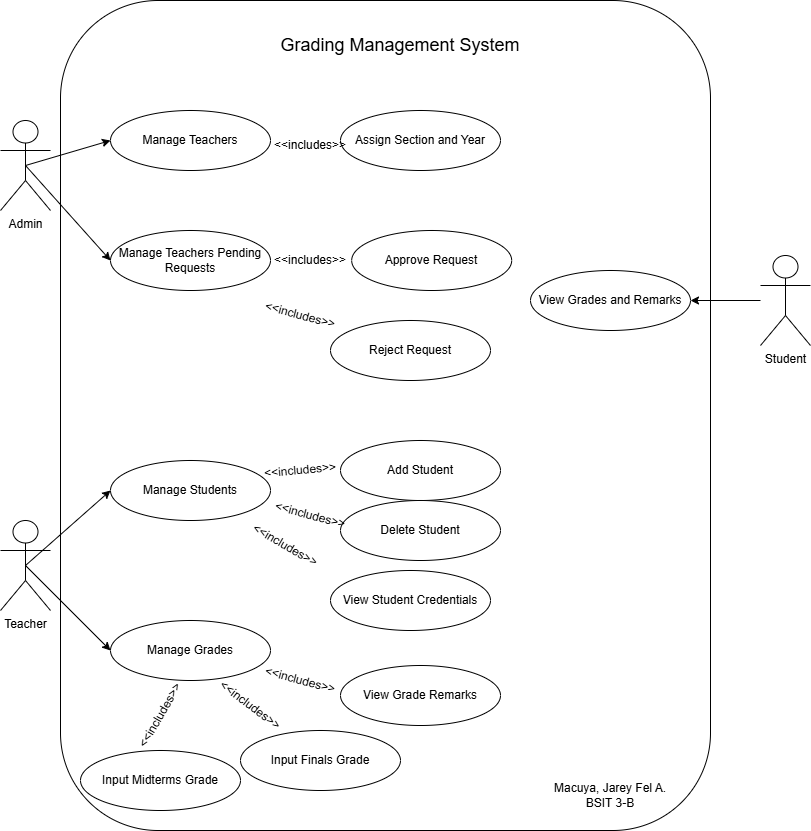

The diagram above was exported from draw.io. Its source (the exported page's mxGraphModel, read from the mxfile embedded in the PNG):
<mxGraphModel dx="1328" dy="1703" grid="1" gridSize="10" guides="1" tooltips="1" connect="1" arrows="1" fold="1" page="1" pageScale="1" pageWidth="850" pageHeight="1100" math="0" shadow="0">
  <root>
    <mxCell id="0" />
    <mxCell id="1" parent="0" />
    <mxCell id="v_WTeH71W5f77YDiEu_A-1" parent="1" style="rounded=1;whiteSpace=wrap;html=1;" value="" vertex="1">
      <mxGeometry height="830" width="650" x="90" y="-1060" as="geometry" />
    </mxCell>
    <mxCell id="v_WTeH71W5f77YDiEu_A-2" edge="1" parent="1" source="v_WTeH71W5f77YDiEu_A-4" style="rounded=0;orthogonalLoop=1;jettySize=auto;html=1;exitX=0.5;exitY=0.5;exitDx=0;exitDy=0;exitPerimeter=0;entryX=0;entryY=0.5;entryDx=0;entryDy=0;" target="v_WTeH71W5f77YDiEu_A-10">
      <mxGeometry relative="1" as="geometry" />
    </mxCell>
    <mxCell id="v_WTeH71W5f77YDiEu_A-3" edge="1" parent="1" source="v_WTeH71W5f77YDiEu_A-4" style="rounded=0;orthogonalLoop=1;jettySize=auto;html=1;exitX=0.5;exitY=0.5;exitDx=0;exitDy=0;exitPerimeter=0;entryX=0;entryY=0.5;entryDx=0;entryDy=0;" target="v_WTeH71W5f77YDiEu_A-11">
      <mxGeometry relative="1" as="geometry" />
    </mxCell>
    <mxCell id="v_WTeH71W5f77YDiEu_A-4" parent="1" style="shape=umlActor;verticalLabelPosition=bottom;verticalAlign=top;html=1;outlineConnect=0;" value="Admin" vertex="1">
      <mxGeometry height="90" width="50" x="30" y="-940" as="geometry" />
    </mxCell>
    <mxCell id="v_WTeH71W5f77YDiEu_A-5" edge="1" parent="1" source="v_WTeH71W5f77YDiEu_A-7" style="rounded=0;orthogonalLoop=1;jettySize=auto;html=1;exitX=0.5;exitY=0.5;exitDx=0;exitDy=0;exitPerimeter=0;entryX=0;entryY=0.5;entryDx=0;entryDy=0;" target="v_WTeH71W5f77YDiEu_A-15">
      <mxGeometry relative="1" as="geometry" />
    </mxCell>
    <mxCell id="v_WTeH71W5f77YDiEu_A-6" edge="1" parent="1" source="v_WTeH71W5f77YDiEu_A-7" style="rounded=0;orthogonalLoop=1;jettySize=auto;html=1;exitX=0.5;exitY=0.5;exitDx=0;exitDy=0;exitPerimeter=0;entryX=0;entryY=0.5;entryDx=0;entryDy=0;" target="v_WTeH71W5f77YDiEu_A-16">
      <mxGeometry relative="1" as="geometry" />
    </mxCell>
    <mxCell id="v_WTeH71W5f77YDiEu_A-7" parent="1" style="shape=umlActor;verticalLabelPosition=bottom;verticalAlign=top;html=1;outlineConnect=0;" value="Teacher" vertex="1">
      <mxGeometry height="90" width="50" x="30" y="-540" as="geometry" />
    </mxCell>
    <mxCell id="v_WTeH71W5f77YDiEu_A-8" edge="1" parent="1" source="v_WTeH71W5f77YDiEu_A-9" style="edgeStyle=orthogonalEdgeStyle;rounded=0;orthogonalLoop=1;jettySize=auto;html=1;entryX=1;entryY=0.5;entryDx=0;entryDy=0;" target="v_WTeH71W5f77YDiEu_A-22">
      <mxGeometry relative="1" as="geometry" />
    </mxCell>
    <mxCell id="v_WTeH71W5f77YDiEu_A-9" parent="1" style="shape=umlActor;verticalLabelPosition=bottom;verticalAlign=top;html=1;outlineConnect=0;" value="Student" vertex="1">
      <mxGeometry height="90" width="50" x="790" y="-805" as="geometry" />
    </mxCell>
    <mxCell id="v_WTeH71W5f77YDiEu_A-10" parent="1" style="ellipse;whiteSpace=wrap;html=1;" value="Manage Teachers" vertex="1">
      <mxGeometry height="60" width="160" x="140" y="-950" as="geometry" />
    </mxCell>
    <mxCell id="v_WTeH71W5f77YDiEu_A-11" parent="1" style="ellipse;whiteSpace=wrap;html=1;" value="Manage Teachers Pending Requests" vertex="1">
      <mxGeometry height="60" width="160" x="140" y="-830" as="geometry" />
    </mxCell>
    <mxCell id="v_WTeH71W5f77YDiEu_A-12" parent="1" style="ellipse;whiteSpace=wrap;html=1;" value="Assign Section and Year" vertex="1">
      <mxGeometry height="60" width="160" x="370" y="-950" as="geometry" />
    </mxCell>
    <mxCell id="v_WTeH71W5f77YDiEu_A-13" parent="1" style="ellipse;whiteSpace=wrap;html=1;" value="Approve Request&lt;span style=&quot;color: rgba(0, 0, 0, 0); font-family: monospace; font-size: 0px; text-align: start; white-space: nowrap;&quot;&gt;%3CmxGraphModel%3E%3Croot%3E%3CmxCell%20id%3D%220%22%2F%3E%3CmxCell%20id%3D%221%22%20parent%3D%220%22%2F%3E%3CmxCell%20id%3D%222%22%20parent%3D%221%22%20style%3D%22ellipse%3BwhiteSpace%3Dwrap%3Bhtml%3D1%3B%22%20value%3D%22Assign%20Section%20and%20Year%22%20vertex%3D%221%22%3E%3CmxGeometry%20height%3D%2260%22%20width%3D%22160%22%20x%3D%22370%22%20y%3D%22110%22%20as%3D%22geometry%22%2F%3E%3C%2FmxCell%3E%3C%2Froot%3E%3C%2FmxGraphModel%3E&lt;/span&gt;&lt;span style=&quot;color: rgba(0, 0, 0, 0); font-family: monospace; font-size: 0px; text-align: start; white-space: nowrap;&quot;&gt;%3CmxGraphModel%3E%3Croot%3E%3CmxCell%20id%3D%220%22%2F%3E%3CmxCell%20id%3D%221%22%20parent%3D%220%22%2F%3E%3CmxCell%20id%3D%222%22%20parent%3D%221%22%20style%3D%22ellipse%3BwhiteSpace%3Dwrap%3Bhtml%3D1%3B%22%20value%3D%22Assign%20Section%20and%20Year%22%20vertex%3D%221%22%3E%3CmxGeometry%20height%3D%2260%22%20width%3D%22160%22%20x%3D%22370%22%20y%3D%22110%22%20as%3D%22geometry%22%2F%3E%3C%2FmxCell%3E%3C%2Froot%3E%3C%2FmxGraphModel%3E&lt;/span&gt;" vertex="1">
      <mxGeometry height="60" width="160" x="381.19" y="-830" as="geometry" />
    </mxCell>
    <mxCell id="v_WTeH71W5f77YDiEu_A-14" parent="1" style="ellipse;whiteSpace=wrap;html=1;" value="Reject Request&lt;span style=&quot;color: rgba(0, 0, 0, 0); font-family: monospace; font-size: 0px; text-align: start; white-space: nowrap;&quot;&gt;%3CmxGraphModel%3E%3Croot%3E%3CmxCell%20id%3D%220%22%2F%3E%3CmxCell%20id%3D%221%22%20parent%3D%220%22%2F%3E%3CmxCell%20id%3D%222%22%20parent%3D%221%22%20style%3D%22ellipse%3BwhiteSpace%3Dwrap%3Bhtml%3D1%3B%22%20value%3D%22Assign%20Section%20and%20Year%22%20vertex%3D%221%22%3E%3CmxGeometry%20height%3D%2260%22%20width%3D%22160%22%20x%3D%22370%22%20y%3D%22110%22%20as%3D%22geometry%22%2F%3E%3C%2FmxCell%3E%3C%2Froot%3E%3C%2FmxGraphModel%3E&lt;/span&gt;&lt;span style=&quot;color: rgba(0, 0, 0, 0); font-family: monospace; font-size: 0px; text-align: start; white-space: nowrap;&quot;&gt;%3CmxGraphModel%3E%3Croot%3E%3CmxCell%20id%3D%220%22%2F%3E%3CmxCell%20id%3D%221%22%20parent%3D%220%22%2F%3E%3CmxCell%20id%3D%222%22%20parent%3D%221%22%20style%3D%22ellipse%3BwhiteSpace%3Dwrap%3Bhtml%3D1%3B%22%20value%3D%22Assign%20Section%20and%20Year%22%20vertex%3D%221%22%3E%3CmxGeometry%20height%3D%2260%22%20width%3D%22160%22%20x%3D%22370%22%20y%3D%22110%22%20as%3D%22geometry%22%2F%3E%3C%2FmxCell%3E%3C%2Froot%3E%3C%2FmxGraphModel%3E&lt;/span&gt;" vertex="1">
      <mxGeometry height="60" width="160" x="360" y="-740" as="geometry" />
    </mxCell>
    <mxCell id="v_WTeH71W5f77YDiEu_A-15" parent="1" style="ellipse;whiteSpace=wrap;html=1;" value="Manage Students" vertex="1">
      <mxGeometry height="60" width="160" x="140" y="-600" as="geometry" />
    </mxCell>
    <mxCell id="v_WTeH71W5f77YDiEu_A-16" parent="1" style="ellipse;whiteSpace=wrap;html=1;" value="Manage Grades" vertex="1">
      <mxGeometry height="60" width="160" x="140" y="-440" as="geometry" />
    </mxCell>
    <mxCell id="v_WTeH71W5f77YDiEu_A-17" parent="1" style="ellipse;whiteSpace=wrap;html=1;" value="Add Student" vertex="1">
      <mxGeometry height="60" width="160" x="370" y="-620" as="geometry" />
    </mxCell>
    <mxCell id="v_WTeH71W5f77YDiEu_A-18" parent="1" style="ellipse;whiteSpace=wrap;html=1;" value="View Student Credentials" vertex="1">
      <mxGeometry height="60" width="160" x="360" y="-490" as="geometry" />
    </mxCell>
    <mxCell id="v_WTeH71W5f77YDiEu_A-19" parent="1" style="ellipse;whiteSpace=wrap;html=1;" value="Delete Student" vertex="1">
      <mxGeometry height="60" width="160" x="370" y="-560" as="geometry" />
    </mxCell>
    <mxCell id="v_WTeH71W5f77YDiEu_A-20" parent="1" style="ellipse;whiteSpace=wrap;html=1;" value="Input Midterms Grade" vertex="1">
      <mxGeometry height="60" width="160" x="110" y="-310" as="geometry" />
    </mxCell>
    <mxCell id="v_WTeH71W5f77YDiEu_A-21" parent="1" style="ellipse;whiteSpace=wrap;html=1;" value="View Grade Remarks" vertex="1">
      <mxGeometry height="60" width="160" x="370" y="-395" as="geometry" />
    </mxCell>
    <mxCell id="v_WTeH71W5f77YDiEu_A-22" parent="1" style="ellipse;whiteSpace=wrap;html=1;" value="View Grades and Remarks" vertex="1">
      <mxGeometry height="60" width="160" x="560" y="-790" as="geometry" />
    </mxCell>
    <mxCell id="v_WTeH71W5f77YDiEu_A-23" parent="1" style="text;html=1;whiteSpace=wrap;strokeColor=none;fillColor=none;align=center;verticalAlign=middle;rounded=0;rotation=-5;" value="&amp;lt;&amp;lt;includes&amp;gt;&amp;gt;" vertex="1">
      <mxGeometry height="30" width="60" x="300" y="-605" as="geometry" />
    </mxCell>
    <mxCell id="v_WTeH71W5f77YDiEu_A-24" parent="1" style="text;html=1;whiteSpace=wrap;strokeColor=none;fillColor=none;align=center;verticalAlign=middle;rounded=0;rotation=15;" value="&amp;lt;&amp;lt;includes&amp;gt;&amp;gt;" vertex="1">
      <mxGeometry height="30" width="60" x="310.0031770839672" y="-560.002407246194" as="geometry" />
    </mxCell>
    <mxCell id="v_WTeH71W5f77YDiEu_A-25" parent="1" style="text;html=1;whiteSpace=wrap;strokeColor=none;fillColor=none;align=center;verticalAlign=middle;rounded=0;rotation=30;" value="&amp;lt;&amp;lt;includes&amp;gt;&amp;gt;" vertex="1">
      <mxGeometry height="30" width="60" x="285.0031770839672" y="-530.002407246194" as="geometry" />
    </mxCell>
    <mxCell id="v_WTeH71W5f77YDiEu_A-26" parent="1" style="text;html=1;whiteSpace=wrap;strokeColor=none;fillColor=none;align=center;verticalAlign=middle;rounded=0;rotation=-60;" value="&amp;lt;&amp;lt;includes&amp;gt;&amp;gt;" vertex="1">
      <mxGeometry height="30" width="60" x="160.00317708396722" y="-360.002407246194" as="geometry" />
    </mxCell>
    <mxCell id="v_WTeH71W5f77YDiEu_A-27" parent="1" style="text;html=1;whiteSpace=wrap;strokeColor=none;fillColor=none;align=center;verticalAlign=middle;rounded=0;rotation=15;" value="&amp;lt;&amp;lt;includes&amp;gt;&amp;gt;" vertex="1">
      <mxGeometry height="30" width="60" x="300.0031770839672" y="-395.002407246194" as="geometry" />
    </mxCell>
    <mxCell id="v_WTeH71W5f77YDiEu_A-28" parent="1" style="text;html=1;whiteSpace=wrap;strokeColor=none;fillColor=none;align=center;verticalAlign=middle;rounded=0;rotation=0;" value="&amp;lt;&amp;lt;includes&amp;gt;&amp;gt;" vertex="1">
      <mxGeometry height="30" width="60" x="310.0031770839672" y="-930.002407246194" as="geometry" />
    </mxCell>
    <mxCell id="v_WTeH71W5f77YDiEu_A-29" parent="1" style="text;html=1;whiteSpace=wrap;strokeColor=none;fillColor=none;align=center;verticalAlign=middle;rounded=0;rotation=0;" value="&amp;lt;&amp;lt;includes&amp;gt;&amp;gt;" vertex="1">
      <mxGeometry height="30" width="60" x="310.0031770839672" y="-815.002407246194" as="geometry" />
    </mxCell>
    <mxCell id="v_WTeH71W5f77YDiEu_A-30" parent="1" style="text;html=1;whiteSpace=wrap;strokeColor=none;fillColor=none;align=center;verticalAlign=middle;rounded=0;rotation=15;" value="&amp;lt;&amp;lt;includes&amp;gt;&amp;gt;" vertex="1">
      <mxGeometry height="30" width="60" x="300.0031770839672" y="-760.002407246194" as="geometry" />
    </mxCell>
    <mxCell id="v_WTeH71W5f77YDiEu_A-31" parent="1" style="text;html=1;whiteSpace=wrap;strokeColor=none;fillColor=none;align=center;verticalAlign=middle;rounded=0;" value="&lt;font style=&quot;font-size: 18px;&quot;&gt;Grading Management System&lt;/font&gt;" vertex="1">
      <mxGeometry height="70" width="290" x="285" y="-1050" as="geometry" />
    </mxCell>
    <mxCell id="v_WTeH71W5f77YDiEu_A-32" parent="1" style="text;html=1;whiteSpace=wrap;strokeColor=none;fillColor=none;align=center;verticalAlign=middle;rounded=0;" value="Macuya, Jarey Fel A.&lt;div&gt;BSIT 3-B&lt;/div&gt;" vertex="1">
      <mxGeometry height="30" width="120" x="580" y="-280" as="geometry" />
    </mxCell>
    <mxCell id="v_WTeH71W5f77YDiEu_A-33" parent="1" style="ellipse;whiteSpace=wrap;html=1;" value="Input Finals Grade" vertex="1">
      <mxGeometry height="60" width="160" x="270" y="-330" as="geometry" />
    </mxCell>
    <mxCell id="v_WTeH71W5f77YDiEu_A-34" parent="1" style="text;html=1;whiteSpace=wrap;strokeColor=none;fillColor=none;align=center;verticalAlign=middle;rounded=0;rotation=37;" value="&amp;lt;&amp;lt;includes&amp;gt;&amp;gt;" vertex="1">
      <mxGeometry height="30" width="60" x="250.00006046520986" y="-369.9965412525884" as="geometry" />
    </mxCell>
  </root>
</mxGraphModel>